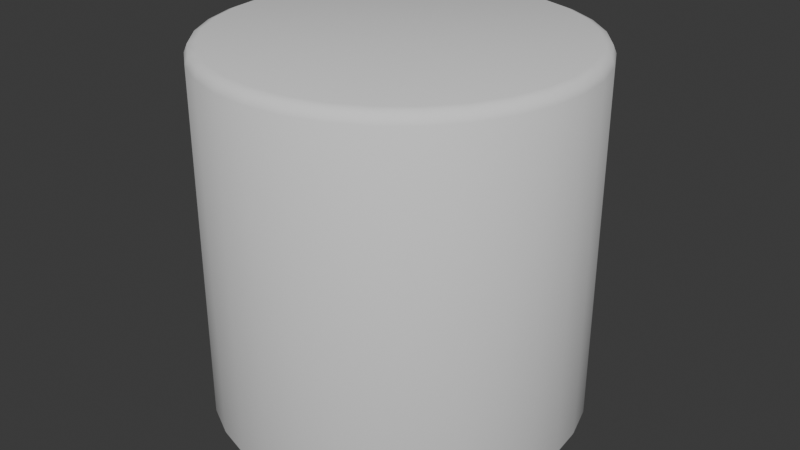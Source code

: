 # Source: SmoothCylinder.blend  (saved by Blender 5.0.119; exported with 4.5.12 LTS)
import bpy
from mathutils import Matrix  # noqa: F401  (used for matrix-valued properties, if any)

bpy.ops.wm.read_factory_settings(use_empty=True)
scene = bpy.context.scene
scene.name = 'Scene'

# ---- collections
col_collection = bpy.data.collections.new('Collection'); scene.collection.children.link(col_collection)

# ---- world
world_world = bpy.data.worlds.new('World'); scene.world = world_world
world_world.use_nodes = True; world_world.node_tree.nodes.clear()
_N = world_world.node_tree.nodes; _L = world_world.node_tree.links
n0 = _N.new('ShaderNodeOutputWorld'); n0.name = 'World Output'; n0.location = (200, 100)
n1 = _N.new('ShaderNodeBackground'); n1.name = 'Background'; n1.location = (-200, 100)
n1.inputs[0].default_value = (0.05088, 0.05088, 0.05088, 1.0)
_L.new(n1.outputs[0], n0.inputs[0])
n0.is_active_output = True
world_world.color = (0.05088, 0.05088, 0.05088)
world_world.sun_shadow_jitter_overblur = 0.0

# ---- meshes
me_x = bpy.data.meshes.new('柱体')
me_x.from_pydata([(-2.328e-10, 0.4699, 0.0), (0.0, 0.5, 0.03), (-5.821e-11, 0.4912, 0.008787), (2.328e-10, 0.4699, 1.0), (0.0, 0.5, 0.97), (5.821e-11, 0.4912, 0.9912), (0.09166, 0.4608, 0.0), (0.09755, 0.4904, 0.03), (0.09582, 0.4817, 0.008787), (0.09166, 0.4608, 1.0), (0.09755, 0.4904, 0.97), (0.09582, 0.4817, 0.9912), (0.1798, 0.4341, 0.0), (0.1913, 0.4619, 0.03), (0.188, 0.4538, 0.008787), (0.1798, 0.4341, 1.0), (0.1913, 0.4619, 0.97), (0.188, 0.4538, 0.9912), (0.261, 0.3907, 0.0), (0.2778, 0.4157, 0.03), (0.2729, 0.4084, 0.008787), (0.261, 0.3907, 1.0), (0.2778, 0.4157, 0.97), (0.2729, 0.4084, 0.9912), (0.3322, 0.3322, 0.0), (0.3536, 0.3536, 0.03), (0.3473, 0.3473, 0.008787), (0.3322, 0.3322, 1.0), (0.3536, 0.3536, 0.97), (0.3473, 0.3473, 0.9912), (0.3907, 0.261, 0.0), (0.4157, 0.2778, 0.03), (0.4084, 0.2729, 0.008787), (0.3907, 0.261, 1.0), (0.4157, 0.2778, 0.97), (0.4084, 0.2729, 0.9912), (0.4341, 0.1798, 0.0), (0.4619, 0.1913, 0.03), (0.4538, 0.188, 0.008787), (0.4341, 0.1798, 1.0), (0.4619, 0.1913, 0.97), (0.4538, 0.188, 0.9912), (0.4608, 0.09166, 0.0), (0.4904, 0.09755, 0.03), (0.4817, 0.09582, 0.008787), (0.4608, 0.09166, 1.0), (0.4904, 0.09755, 0.97), (0.4817, 0.09582, 0.9912), (0.4699, 2.328e-10, 0.0), (0.5, 0.0, 0.03), (0.4912, 5.821e-11, 0.008787), (0.4699, -2.328e-10, 1.0), (0.5, 0.0, 0.97), (0.4912, -5.821e-11, 0.9912), (0.4608, -0.09166, 0.0), (0.4904, -0.09755, 0.03), (0.4817, -0.09582, 0.008787), (0.4608, -0.09166, 1.0), (0.4904, -0.09755, 0.97), (0.4817, -0.09582, 0.9912), (0.4341, -0.1798, 0.0), (0.4619, -0.1913, 0.03), (0.4538, -0.188, 0.008787), (0.4341, -0.1798, 1.0), (0.4619, -0.1913, 0.97), (0.4538, -0.188, 0.9912), (0.3907, -0.261, 0.0), (0.4157, -0.2778, 0.03), (0.4084, -0.2729, 0.008787), (0.3907, -0.261, 1.0), (0.4157, -0.2778, 0.97), (0.4084, -0.2729, 0.9912), (0.3322, -0.3322, 0.0), (0.3536, -0.3536, 0.03), (0.3473, -0.3473, 0.008787), (0.3322, -0.3322, 1.0), (0.3536, -0.3536, 0.97), (0.3473, -0.3473, 0.9912), (0.261, -0.3907, 0.0), (0.2778, -0.4157, 0.03), (0.2729, -0.4084, 0.008787), (0.261, -0.3907, 1.0), (0.2778, -0.4157, 0.97), (0.2729, -0.4084, 0.9912), (0.1798, -0.4341, 0.0), (0.1913, -0.4619, 0.03), (0.188, -0.4538, 0.008787), (0.1798, -0.4341, 1.0), (0.1913, -0.4619, 0.97), (0.188, -0.4538, 0.9912), (0.09166, -0.4608, 0.0), (0.09755, -0.4904, 0.03), (0.09582, -0.4817, 0.008787), (0.09166, -0.4608, 1.0), (0.09755, -0.4904, 0.97), (0.09582, -0.4817, 0.9912), (2.328e-10, -0.4699, 0.0), (0.0, -0.5, 0.03), (5.821e-11, -0.4912, 0.008787), (-2.328e-10, -0.4699, 1.0), (0.0, -0.5, 0.97), (-5.821e-11, -0.4912, 0.9912), (-0.09166, -0.4608, 0.0), (-0.09755, -0.4904, 0.03), (-0.09582, -0.4817, 0.008787), (-0.09166, -0.4608, 1.0), (-0.09755, -0.4904, 0.97), (-0.09582, -0.4817, 0.9912), (-0.1798, -0.4341, 0.0), (-0.1913, -0.4619, 0.03), (-0.188, -0.4538, 0.008787), (-0.1798, -0.4341, 1.0), (-0.1913, -0.4619, 0.97), (-0.188, -0.4538, 0.9912), (-0.261, -0.3907, 0.0), (-0.2778, -0.4157, 0.03), (-0.2729, -0.4084, 0.008787), (-0.261, -0.3907, 1.0), (-0.2778, -0.4157, 0.97), (-0.2729, -0.4084, 0.9912), (-0.3322, -0.3322, 0.0), (-0.3536, -0.3536, 0.03), (-0.3473, -0.3473, 0.008787), (-0.3322, -0.3322, 1.0), (-0.3536, -0.3536, 0.97), (-0.3473, -0.3473, 0.9912), (-0.3907, -0.261, 0.0), (-0.4157, -0.2778, 0.03), (-0.4084, -0.2729, 0.008787), (-0.3907, -0.261, 1.0), (-0.4157, -0.2778, 0.97), (-0.4084, -0.2729, 0.9912), (-0.4341, -0.1798, 0.0), (-0.4619, -0.1913, 0.03), (-0.4538, -0.188, 0.008787), (-0.4341, -0.1798, 1.0), (-0.4619, -0.1913, 0.97), (-0.4538, -0.188, 0.9912), (-0.4608, -0.09166, 0.0), (-0.4904, -0.09755, 0.03), (-0.4817, -0.09582, 0.008787), (-0.4608, -0.09166, 1.0), (-0.4904, -0.09755, 0.97), (-0.4817, -0.09582, 0.9912), (-0.4699, -2.328e-10, 0.0), (-0.5, 0.0, 0.03), (-0.4912, -5.821e-11, 0.008787), (-0.4699, 2.328e-10, 1.0), (-0.5, 0.0, 0.97), (-0.4912, 5.821e-11, 0.9912), (-0.4608, 0.09166, 0.0), (-0.4904, 0.09755, 0.03), (-0.4817, 0.09582, 0.008787), (-0.4608, 0.09166, 1.0), (-0.4904, 0.09755, 0.97), (-0.4817, 0.09582, 0.9912), (-0.4341, 0.1798, 0.0), (-0.4619, 0.1913, 0.03), (-0.4538, 0.188, 0.008787), (-0.4341, 0.1798, 1.0), (-0.4619, 0.1913, 0.97), (-0.4538, 0.188, 0.9912), (-0.3907, 0.261, 0.0), (-0.4157, 0.2778, 0.03), (-0.4084, 0.2729, 0.008787), (-0.3907, 0.261, 1.0), (-0.4157, 0.2778, 0.97), (-0.4084, 0.2729, 0.9912), (-0.3322, 0.3322, 0.0), (-0.3536, 0.3536, 0.03), (-0.3473, 0.3473, 0.008787), (-0.3322, 0.3322, 1.0), (-0.3536, 0.3536, 0.97), (-0.3473, 0.3473, 0.9912), (-0.261, 0.3907, 0.0), (-0.2778, 0.4157, 0.03), (-0.2729, 0.4084, 0.008787), (-0.261, 0.3907, 1.0), (-0.2778, 0.4157, 0.97), (-0.2729, 0.4084, 0.9912), (-0.1798, 0.4341, 0.0), (-0.1913, 0.4619, 0.03), (-0.188, 0.4538, 0.008787), (-0.1798, 0.4341, 1.0), (-0.1913, 0.4619, 0.97), (-0.188, 0.4538, 0.9912), (-0.09166, 0.4608, 0.0), (-0.09755, 0.4904, 0.03), (-0.09582, 0.4817, 0.008787), (-0.09166, 0.4608, 1.0), (-0.09755, 0.4904, 0.97), (-0.09582, 0.4817, 0.9912)], [], [(1, 7, 8, 2), (2, 8, 6, 0), (10, 4, 5, 11), (11, 5, 3, 9), (7, 13, 14, 8), (8, 14, 12, 6), (16, 10, 11, 17), (17, 11, 9, 15), (13, 19, 20, 14), (14, 20, 18, 12), (22, 16, 17, 23), (23, 17, 15, 21), (19, 25, 26, 20), (20, 26, 24, 18), (28, 22, 23, 29), (29, 23, 21, 27), (25, 31, 32, 26), (26, 32, 30, 24), (34, 28, 29, 35), (35, 29, 27, 33), (31, 37, 38, 32), (32, 38, 36, 30), (40, 34, 35, 41), (41, 35, 33, 39), (37, 43, 44, 38), (38, 44, 42, 36), (46, 40, 41, 47), (47, 41, 39, 45), (43, 49, 50, 44), (44, 50, 48, 42), (52, 46, 47, 53), (53, 47, 45, 51), (49, 55, 56, 50), (50, 56, 54, 48), (58, 52, 53, 59), (59, 53, 51, 57), (55, 61, 62, 56), (56, 62, 60, 54), (64, 58, 59, 65), (65, 59, 57, 63), (61, 67, 68, 62), (62, 68, 66, 60), (70, 64, 65, 71), (71, 65, 63, 69), (67, 73, 74, 68), (68, 74, 72, 66), (76, 70, 71, 77), (77, 71, 69, 75), (73, 79, 80, 74), (74, 80, 78, 72), (82, 76, 77, 83), (83, 77, 75, 81), (79, 85, 86, 80), (80, 86, 84, 78), (88, 82, 83, 89), (89, 83, 81, 87), (85, 91, 92, 86), (86, 92, 90, 84), (94, 88, 89, 95), (95, 89, 87, 93), (91, 97, 98, 92), (92, 98, 96, 90), (100, 94, 95, 101), (101, 95, 93, 99), (97, 103, 104, 98), (98, 104, 102, 96), (106, 100, 101, 107), (107, 101, 99, 105), (103, 109, 110, 104), (104, 110, 108, 102), (112, 106, 107, 113), (113, 107, 105, 111), (109, 115, 116, 110), (110, 116, 114, 108), (118, 112, 113, 119), (119, 113, 111, 117), (115, 121, 122, 116), (116, 122, 120, 114), (124, 118, 119, 125), (125, 119, 117, 123), (121, 127, 128, 122), (122, 128, 126, 120), (130, 124, 125, 131), (131, 125, 123, 129), (127, 133, 134, 128), (128, 134, 132, 126), (136, 130, 131, 137), (137, 131, 129, 135), (133, 139, 140, 134), (134, 140, 138, 132), (142, 136, 137, 143), (143, 137, 135, 141), (139, 145, 146, 140), (140, 146, 144, 138), (148, 142, 143, 149), (149, 143, 141, 147), (145, 151, 152, 146), (146, 152, 150, 144), (154, 148, 149, 155), (155, 149, 147, 153), (151, 157, 158, 152), (152, 158, 156, 150), (160, 154, 155, 161), (161, 155, 153, 159), (157, 163, 164, 158), (158, 164, 162, 156), (166, 160, 161, 167), (167, 161, 159, 165), (163, 169, 170, 164), (164, 170, 168, 162), (172, 166, 167, 173), (173, 167, 165, 171), (169, 175, 176, 170), (170, 176, 174, 168), (178, 172, 173, 179), (179, 173, 171, 177), (175, 181, 182, 176), (176, 182, 180, 174), (184, 178, 179, 185), (185, 179, 177, 183), (181, 187, 188, 182), (182, 188, 186, 180), (190, 184, 185, 191), (191, 185, 183, 189), (187, 1, 2, 188), (188, 2, 0, 186), (4, 190, 191, 5), (5, 191, 189, 3), (0, 6, 12, 18, 24, 30, 36, 42, 48, 54, 60, 66, 72, 78, 84, 90, 96, 102, 108, 114, 120, 126, 132, 138, 144, 150, 156, 162, 168, 174, 180, 186), (1, 4, 10, 7), (187, 190, 4, 1), (9, 3, 189, 183, 177, 171, 165, 159, 153, 147, 141, 135, 129, 123, 117, 111, 105, 99, 93, 87, 81, 75, 69, 63, 57, 51, 45, 39, 33, 27, 21, 15), (7, 10, 16, 13), (13, 16, 22, 19), (19, 22, 28, 25), (25, 28, 34, 31), (31, 34, 40, 37), (37, 40, 46, 43), (43, 46, 52, 49), (49, 52, 58, 55), (55, 58, 64, 61), (61, 64, 70, 67), (67, 70, 76, 73), (73, 76, 82, 79), (79, 82, 88, 85), (85, 88, 94, 91), (91, 94, 100, 97), (97, 100, 106, 103), (103, 106, 112, 109), (109, 112, 118, 115), (115, 118, 124, 121), (121, 124, 130, 127), (127, 130, 136, 133), (133, 136, 142, 139), (139, 142, 148, 145), (145, 148, 154, 151), (151, 154, 160, 157), (157, 160, 166, 163), (163, 166, 172, 169), (169, 172, 178, 175), (175, 178, 184, 181), (181, 184, 190, 187)])
me_x.polygons.foreach_set('use_smooth', [True] * 162)
_uv = me_x.uv_layers.new(name='UV贴图')
_uv.uv.foreach_set('vector', [1.0, 0.515, 0.9688, 0.515, 0.9688, 0.5, 0.9997, 0.5, 0.75, 0.49, 0.7968, 0.4853, 0.794, 0.4712, 0.75, 0.4755, 0.9688, 0.985, 1.0, 0.985, 0.9997, 1.0, 0.9688, 1.0, 0.2968, 0.4853, 0.25, 0.49, 0.25, 0.4755, 0.294, 0.4712, 0.9688, 0.515, 0.9375, 0.515, 0.9375, 0.5, 0.9688, 0.5, 0.7968, 0.4853, 0.8418, 0.4717, 0.8363, 0.4584, 0.794, 0.4712, 0.9375, 0.985, 0.9688, 0.985, 0.9688, 1.0, 0.9375, 1.0, 0.3418, 0.4717, 0.2968, 0.4853, 0.294, 0.4712, 0.3363, 0.4584, 0.9375, 0.515, 0.9062, 0.515, 0.9062, 0.5, 0.9375, 0.5, 0.8418, 0.4717, 0.8833, 0.4495, 0.8753, 0.4375, 0.8363, 0.4584, 0.9062, 0.985, 0.9375, 0.985, 0.9375, 1.0, 0.9062, 1.0, 0.3833, 0.4495, 0.3418, 0.4717, 0.3363, 0.4584, 0.3753, 0.4375, 0.9062, 0.515, 0.875, 0.515, 0.875, 0.5, 0.9062, 0.5, 0.8833, 0.4495, 0.9197, 0.4197, 0.9095, 0.4095, 0.8753, 0.4375, 0.875, 0.985, 0.9062, 0.985, 0.9062, 1.0, 0.875, 1.0, 0.4197, 0.4197, 0.3833, 0.4495, 0.3753, 0.4375, 0.4095, 0.4095, 0.875, 0.515, 0.8438, 0.515, 0.8438, 0.5, 0.875, 0.5, 0.9197, 0.4197, 0.9495, 0.3833, 0.9375, 0.3753, 0.9095, 0.4095, 0.8438, 0.985, 0.875, 0.985, 0.875, 1.0, 0.8438, 1.0, 0.4495, 0.3833, 0.4197, 0.4197, 0.4095, 0.4095, 0.4375, 0.3753, 0.8438, 0.515, 0.8125, 0.515, 0.8125, 0.5, 0.8438, 0.5, 0.9495, 0.3833, 0.9717, 0.3418, 0.9584, 0.3363, 0.9375, 0.3753, 0.8125, 0.985, 0.8438, 0.985, 0.8438, 1.0, 0.8125, 1.0, 0.4717, 0.3418, 0.4495, 0.3833, 0.4375, 0.3753, 0.4584, 0.3363, 0.8125, 0.515, 0.7812, 0.515, 0.7812, 0.5, 0.8125, 0.5, 0.9717, 0.3418, 0.9853, 0.2968, 0.9712, 0.294, 0.9584, 0.3363, 0.7812, 0.985, 0.8125, 0.985, 0.8125, 1.0, 0.7812, 1.0, 0.4853, 0.2968, 0.4717, 0.3418, 0.4584, 0.3363, 0.4712, 0.294, 0.7812, 0.515, 0.75, 0.515, 0.75, 0.5, 0.7812, 0.5, 0.9853, 0.2968, 0.99, 0.25, 0.9755, 0.25, 0.9712, 0.294, 0.75, 0.985, 0.7812, 0.985, 0.7812, 1.0, 0.75, 1.0, 0.49, 0.25, 0.4853, 0.2968, 0.4712, 0.294, 0.4755, 0.25, 0.75, 0.515, 0.7188, 0.515, 0.7188, 0.5, 0.75, 0.5, 0.99, 0.25, 0.9853, 0.2032, 0.9712, 0.206, 0.9755, 0.25, 0.7188, 0.985, 0.75, 0.985, 0.75, 1.0, 0.7188, 1.0, 0.4853, 0.2032, 0.49, 0.25, 0.4755, 0.25, 0.4712, 0.206, 0.7188, 0.515, 0.6875, 0.515, 0.6875, 0.5, 0.7188, 0.5, 0.9853, 0.2032, 0.9717, 0.1582, 0.9584, 0.1637, 0.9712, 0.206, 0.6875, 0.985, 0.7188, 0.985, 0.7188, 1.0, 0.6875, 1.0, 0.4717, 0.1582, 0.4853, 0.2032, 0.4712, 0.206, 0.4584, 0.1637, 0.6875, 0.515, 0.6562, 0.515, 0.6562, 0.5, 0.6875, 0.5, 0.9717, 0.1582, 0.9495, 0.1167, 0.9375, 0.1247, 0.9584, 0.1637, 0.6562, 0.985, 0.6875, 0.985, 0.6875, 1.0, 0.6562, 1.0, 0.4495, 0.1167, 0.4717, 0.1582, 0.4584, 0.1637, 0.4375, 0.1247, 0.6562, 0.515, 0.625, 0.515, 0.625, 0.5, 0.6562, 0.5, 0.9495, 0.1167, 0.9197, 0.08032, 0.9095, 0.09053, 0.9375, 0.1247, 0.625, 0.985, 0.6562, 0.985, 0.6562, 1.0, 0.625, 1.0, 0.4197, 0.08032, 0.4495, 0.1167, 0.4375, 0.1247, 0.4095, 0.09053, 0.625, 0.515, 0.5938, 0.515, 0.5938, 0.5, 0.625, 0.5, 0.9197, 0.08032, 0.8833, 0.05048, 0.8753, 0.06248, 0.9095, 0.09053, 0.5938, 0.985, 0.625, 0.985, 0.625, 1.0, 0.5938, 1.0, 0.3833, 0.05048, 0.4197, 0.08032, 0.4095, 0.09053, 0.3753, 0.06248, 0.5938, 0.515, 0.5625, 0.515, 0.5625, 0.5, 0.5938, 0.5, 0.8833, 0.05048, 0.8418, 0.02831, 0.8363, 0.04164, 0.8753, 0.06248, 0.5625, 0.985, 0.5938, 0.985, 0.5938, 1.0, 0.5625, 1.0, 0.3418, 0.02831, 0.3833, 0.05048, 0.3753, 0.06248, 0.3363, 0.04164, 0.5625, 0.515, 0.5312, 0.515, 0.5312, 0.5, 0.5625, 0.5, 0.8418, 0.02831, 0.7968, 0.01465, 0.794, 0.0288, 0.8363, 0.04164, 0.5312, 0.985, 0.5625, 0.985, 0.5625, 1.0, 0.5312, 1.0, 0.2968, 0.01465, 0.3418, 0.02831, 0.3363, 0.04164, 0.294, 0.0288, 0.5312, 0.515, 0.5, 0.515, 0.5, 0.5, 0.5312, 0.5, 0.7968, 0.01465, 0.75, 0.01004, 0.75, 0.02447, 0.794, 0.0288, 0.5, 0.985, 0.5312, 0.985, 0.5312, 1.0, 0.5, 1.0, 0.25, 0.01004, 0.2968, 0.01465, 0.294, 0.0288, 0.25, 0.02447, 0.5, 0.515, 0.4688, 0.515, 0.4688, 0.5, 0.5, 0.5, 0.75, 0.01004, 0.7032, 0.01465, 0.706, 0.0288, 0.75, 0.02447, 0.4688, 0.985, 0.5, 0.985, 0.5, 1.0, 0.4688, 1.0, 0.2032, 0.01465, 0.25, 0.01004, 0.25, 0.02447, 0.206, 0.0288, 0.4688, 0.515, 0.4375, 0.515, 0.4375, 0.5, 0.4688, 0.5, 0.7032, 0.01465, 0.6582, 0.02831, 0.6637, 0.04164, 0.706, 0.0288, 0.4375, 0.985, 0.4688, 0.985, 0.4688, 1.0, 0.4375, 1.0, 0.1582, 0.02831, 0.2032, 0.01465, 0.206, 0.0288, 0.1637, 0.04164, 0.4375, 0.515, 0.4062, 0.515, 0.4062, 0.5, 0.4375, 0.5, 0.6582, 0.02831, 0.6167, 0.05048, 0.6247, 0.06248, 0.6637, 0.04164, 0.4062, 0.985, 0.4375, 0.985, 0.4375, 1.0, 0.4062, 1.0, 0.1167, 0.05048, 0.1582, 0.02831, 0.1637, 0.04164, 0.1247, 0.06248, 0.4062, 0.515, 0.375, 0.515, 0.375, 0.5, 0.4062, 0.5, 0.6167, 0.05048, 0.5803, 0.08032, 0.5905, 0.09053, 0.6247, 0.06248, 0.375, 0.985, 0.4062, 0.985, 0.4062, 1.0, 0.375, 1.0, 0.08032, 0.08032, 0.1167, 0.05048, 0.1247, 0.06248, 0.09053, 0.09053, 0.375, 0.515, 0.3438, 0.515, 0.3438, 0.5, 0.375, 0.5, 0.5803, 0.08032, 0.5505, 0.1167, 0.5625, 0.1247, 0.5905, 0.09053, 0.3438, 0.985, 0.375, 0.985, 0.375, 1.0, 0.3438, 1.0, 0.05048, 0.1167, 0.08032, 0.08032, 0.09053, 0.09053, 0.06248, 0.1247, 0.3438, 0.515, 0.3125, 0.515, 0.3125, 0.5, 0.3438, 0.5, 0.5505, 0.1167, 0.5283, 0.1582, 0.5416, 0.1637, 0.5625, 0.1247, 0.3125, 0.985, 0.3438, 0.985, 0.3438, 1.0, 0.3125, 1.0, 0.02831, 0.1582, 0.05048, 0.1167, 0.06248, 0.1247, 0.04164, 0.1637, 0.3125, 0.515, 0.2812, 0.515, 0.2812, 0.5, 0.3125, 0.5, 0.5283, 0.1582, 0.5147, 0.2032, 0.5288, 0.206, 0.5416, 0.1637, 0.2812, 0.985, 0.3125, 0.985, 0.3125, 1.0, 0.2812, 1.0, 0.01465, 0.2032, 0.02831, 0.1582, 0.04164, 0.1637, 0.0288, 0.206, 0.2812, 0.515, 0.25, 0.515, 0.25, 0.5, 0.2812, 0.5, 0.5147, 0.2032, 0.51, 0.25, 0.5245, 0.25, 0.5288, 0.206, 0.25, 0.985, 0.2812, 0.985, 0.2812, 1.0, 0.25, 1.0, 0.01004, 0.25, 0.01465, 0.2032, 0.0288, 0.206, 0.02447, 0.25, 0.25, 0.515, 0.2188, 0.515, 0.2188, 0.5, 0.25, 0.5, 0.51, 0.25, 0.5147, 0.2968, 0.5288, 0.294, 0.5245, 0.25, 0.2188, 0.985, 0.25, 0.985, 0.25, 1.0, 0.2188, 1.0, 0.01465, 0.2968, 0.01004, 0.25, 0.02447, 0.25, 0.0288, 0.294, 0.2188, 0.515, 0.1875, 0.515, 0.1875, 0.5, 0.2188, 0.5, 0.5147, 0.2968, 0.5283, 0.3418, 0.5416, 0.3363, 0.5288, 0.294, 0.1875, 0.985, 0.2188, 0.985, 0.2188, 1.0, 0.1875, 1.0, 0.02831, 0.3418, 0.01465, 0.2968, 0.0288, 0.294, 0.04164, 0.3363, 0.1875, 0.515, 0.1562, 0.515, 0.1562, 0.5, 0.1875, 0.5, 0.5283, 0.3418, 0.5505, 0.3833, 0.5625, 0.3753, 0.5416, 0.3363, 0.1562, 0.985, 0.1875, 0.985, 0.1875, 1.0, 0.1562, 1.0, 0.05048, 0.3833, 0.02831, 0.3418, 0.04164, 0.3363, 0.06248, 0.3753, 0.1562, 0.515, 0.125, 0.515, 0.125, 0.5, 0.1562, 0.5, 0.5505, 0.3833, 0.5803, 0.4197, 0.5905, 0.4095, 0.5625, 0.3753, 0.125, 0.985, 0.1562, 0.985, 0.1562, 1.0, 0.125, 1.0, 0.08032, 0.4197, 0.05048, 0.3833, 0.06248, 0.3753, 0.09053, 0.4095, 0.125, 0.515, 0.09375, 0.515, 0.09375, 0.5, 0.125, 0.5, 0.5803, 0.4197, 0.6167, 0.4495, 0.6247, 0.4375, 0.5905, 0.4095, 0.09375, 0.985, 0.125, 0.985, 0.125, 1.0, 0.09375, 1.0, 0.1167, 0.4495, 0.08032, 0.4197, 0.09053, 0.4095, 0.1247, 0.4375, 0.09375, 0.515, 0.0625, 0.515, 0.0625, 0.5, 0.09375, 0.5, 0.6167, 0.4495, 0.6582, 0.4717, 0.6637, 0.4584, 0.6247, 0.4375, 0.0625, 0.985, 0.09375, 0.985, 0.09375, 1.0, 0.0625, 1.0, 0.1582, 0.4717, 0.1167, 0.4495, 0.1247, 0.4375, 0.1637, 0.4584, 0.0625, 0.515, 0.03125, 0.515, 0.03125, 0.5, 0.0625, 0.5, 0.6582, 0.4717, 0.7032, 0.4853, 0.706, 0.4712, 0.6637, 0.4584, 0.03125, 0.985, 0.0625, 0.985, 0.0625, 1.0, 0.03125, 1.0, 0.2032, 0.4853, 0.1582, 0.4717, 0.1637, 0.4584, 0.206, 0.4712, 0.03125, 0.515, 0.0, 0.515, 0.0002759, 0.5, 0.03125, 0.5, 0.7032, 0.4853, 0.75, 0.49, 0.75, 0.4755, 0.706, 0.4712, 0.0, 0.985, 0.03125, 0.985, 0.03125, 1.0, 0.0002759, 1.0, 0.25, 0.49, 0.2032, 0.4853, 0.206, 0.4712, 0.25, 0.4755, 0.75, 0.4755, 0.794, 0.4712, 0.8363, 0.4584, 0.8753, 0.4375, 0.9095, 0.4095, 0.9375, 0.3753, 0.9584, 0.3363, 0.9712, 0.294, 0.9755, 0.25, 0.9712, 0.206, 0.9584, 0.1637, 0.9375, 0.1247, 0.9095, 0.09053, 0.8753, 0.06248, 0.8363, 0.04164, 0.794, 0.0288, 0.75, 0.02447, 0.706, 0.0288, 0.6637, 0.04164, 0.6247, 0.06248, 0.5905, 0.09053, 0.5625, 0.1247, 0.5416, 0.1637, 0.5288, 0.206, 0.5245, 0.25, 0.5288, 0.294, 0.5416, 0.3363, 0.5625, 0.3753, 0.5905, 0.4095, 0.6247, 0.4375, 0.6637, 0.4584, 0.706, 0.4712, 1.0, 0.515, 1.0, 0.985, 0.9688, 0.985, 0.9688, 0.515, 0.03125, 0.515, 0.03125, 0.985, 0.0, 0.985, 0.0, 0.515, 0.294, 0.4712, 0.25, 0.4755, 0.206, 0.4712, 0.1637, 0.4584, 0.1247, 0.4375, 0.09053, 0.4095, 0.06248, 0.3753, 0.04164, 0.3363, 0.0288, 0.294, 0.02447, 0.25, 0.0288, 0.206, 0.04164, 0.1637, 0.06248, 0.1247, 0.09053, 0.09053, 0.1247, 0.06248, 0.1637, 0.04164, 0.206, 0.0288, 0.25, 0.02447, 0.294, 0.0288, 0.3363, 0.04164, 0.3753, 0.06248, 0.4095, 0.09053, 0.4375, 0.1247, 0.4584, 0.1637, 0.4712, 0.206, 0.4755, 0.25, 0.4712, 0.294, 0.4584, 0.3363, 0.4375, 0.3753, 0.4095, 0.4095, 0.3753, 0.4375, 0.3363, 0.4584, 0.9688, 0.515, 0.9688, 0.985, 0.9375, 0.985, 0.9375, 0.515, 0.9375, 0.515, 0.9375, 0.985, 0.9062, 0.985, 0.9062, 0.515, 0.9062, 0.515, 0.9062, 0.985, 0.875, 0.985, 0.875, 0.515, 0.875, 0.515, 0.875, 0.985, 0.8438, 0.985, 0.8438, 0.515, 0.8438, 0.515, 0.8438, 0.985, 0.8125, 0.985, 0.8125, 0.515, 0.8125, 0.515, 0.8125, 0.985, 0.7812, 0.985, 0.7812, 0.515, 0.7812, 0.515, 0.7812, 0.985, 0.75, 0.985, 0.75, 0.515, 0.75, 0.515, 0.75, 0.985, 0.7188, 0.985, 0.7188, 0.515, 0.7188, 0.515, 0.7188, 0.985, 0.6875, 0.985, 0.6875, 0.515, 0.6875, 0.515, 0.6875, 0.985, 0.6562, 0.985, 0.6562, 0.515, 0.6562, 0.515, 0.6562, 0.985, 0.625, 0.985, 0.625, 0.515, 0.625, 0.515, 0.625, 0.985, 0.5938, 0.985, 0.5938, 0.515, 0.5938, 0.515, 0.5938, 0.985, 0.5625, 0.985, 0.5625, 0.515, 0.5625, 0.515, 0.5625, 0.985, 0.5312, 0.985, 0.5312, 0.515, 0.5312, 0.515, 0.5312, 0.985, 0.5, 0.985, 0.5, 0.515, 0.5, 0.515, 0.5, 0.985, 0.4688, 0.985, 0.4688, 0.515, 0.4688, 0.515, 0.4688, 0.985, 0.4375, 0.985, 0.4375, 0.515, 0.4375, 0.515, 0.4375, 0.985, 0.4062, 0.985, 0.4062, 0.515, 0.4062, 0.515, 0.4062, 0.985, 0.375, 0.985, 0.375, 0.515, 0.375, 0.515, 0.375, 0.985, 0.3438, 0.985, 0.3438, 0.515, 0.3438, 0.515, 0.3438, 0.985, 0.3125, 0.985, 0.3125, 0.515, 0.3125, 0.515, 0.3125, 0.985, 0.2812, 0.985, 0.2812, 0.515, 0.2812, 0.515, 0.2812, 0.985, 0.25, 0.985, 0.25, 0.515, 0.25, 0.515, 0.25, 0.985, 0.2188, 0.985, 0.2188, 0.515, 0.2188, 0.515, 0.2188, 0.985, 0.1875, 0.985, 0.1875, 0.515, 0.1875, 0.515, 0.1875, 0.985, 0.1562, 0.985, 0.1562, 0.515, 0.1562, 0.515, 0.1562, 0.985, 0.125, 0.985, 0.125, 0.515, 0.125, 0.515, 0.125, 0.985, 0.09375, 0.985, 0.09375, 0.515, 0.09375, 0.515, 0.09375, 0.985, 0.0625, 0.985, 0.0625, 0.515, 0.0625, 0.515, 0.0625, 0.985, 0.03125, 0.985, 0.03125, 0.515])
me_x.update()

# ---- objects
ob_smoothcylinder = bpy.data.objects.new('SmoothCylinder', me_x)

# ---- transforms, parenting, visibility, modifiers, constraints
ob_smoothcylinder.location = (0.0, 0.0, 0.0)

# ---- collection membership
col_collection.objects.link(ob_smoothcylinder)

# ---- scene / render settings (as saved in the file)
scene.frame_start = 1; scene.frame_end = 250; scene.frame_set(1)
scene.render.engine = 'BLENDER_EEVEE_NEXT'
scene.render.bake_bias = 0.0
scene.render.bake_samples = 0
scene.cycles.sampling_pattern = 'TABULATED_SOBOL'
scene.eevee.use_volume_custom_range = False
bpy.context.view_layer.update()

# ---- added for rendering (the .blend has no active camera and no usable light): camera, sun
cam_auto = bpy.data.cameras.new('AutoCamera')
cam_auto.lens = 50.0
cam_auto.sensor_width = 36.0
cam_auto.clip_end = 1000.0
ob_auto_camera = bpy.data.objects.new('AutoCamera', cam_auto)
scene.collection.objects.link(ob_auto_camera)
ob_auto_camera.location = (1.60254, -1.92304, 1.78203)
ob_auto_camera.rotation_euler = (1.09748, -7.21219e-08, 0.694738)
scene.camera = ob_auto_camera
light_auto_sun = bpy.data.lights.new('AutoSun', 'SUN')
light_auto_sun.energy = 3.0
light_auto_sun.angle = 0.0523599
ob_auto_sun = bpy.data.objects.new('AutoSun', light_auto_sun)
scene.collection.objects.link(ob_auto_sun)
ob_auto_sun.rotation_euler = (0.872665, 0.174533, 0.523599)
bpy.context.view_layer.update()
